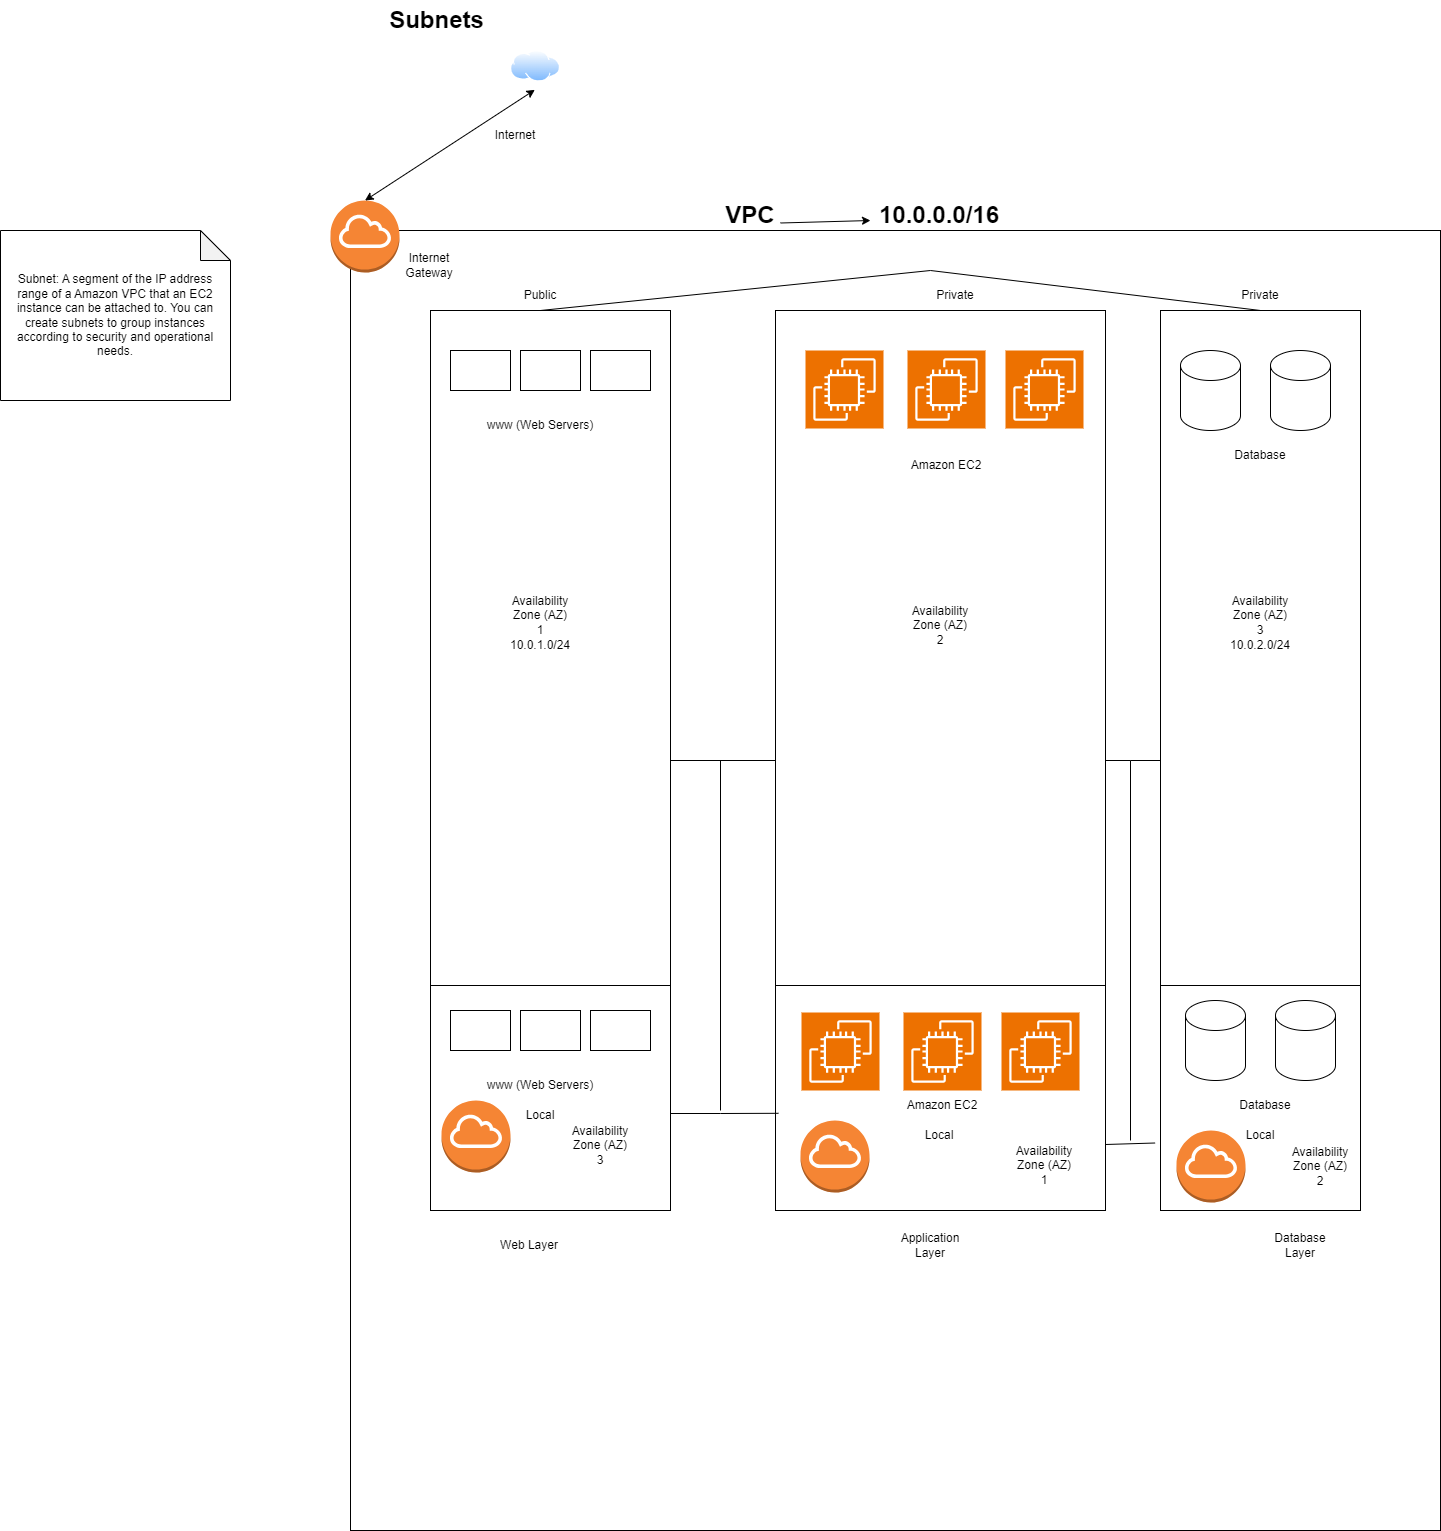

The diagram above was exported from draw.io. Its source (the exported page's mxGraphModel, read from the mxfile embedded in the PNG):
<mxGraphModel dx="2835" dy="2215" grid="1" gridSize="10" guides="1" tooltips="1" connect="1" arrows="1" fold="1" page="1" pageScale="1" pageWidth="850" pageHeight="1100" math="0" shadow="0">
  <root>
    <mxCell id="0" />
    <mxCell id="1" parent="0" />
    <mxCell id="pUsL_FLaXqviKLcXuYQH-1" value="" style="rounded=0;whiteSpace=wrap;html=1;" parent="1" vertex="1">
      <mxGeometry width="1090" height="1300" as="geometry" />
    </mxCell>
    <mxCell id="pUsL_FLaXqviKLcXuYQH-3" value="Subnets" style="text;strokeColor=none;fillColor=none;html=1;fontSize=24;fontStyle=1;verticalAlign=middle;align=center;" parent="1" vertex="1">
      <mxGeometry x="36" y="-230" width="100" height="40" as="geometry" />
    </mxCell>
    <mxCell id="pUsL_FLaXqviKLcXuYQH-16" value="" style="rounded=0;whiteSpace=wrap;html=1;" parent="1" vertex="1">
      <mxGeometry x="80" y="80" width="240" height="900" as="geometry" />
    </mxCell>
    <mxCell id="pUsL_FLaXqviKLcXuYQH-17" value="" style="rounded=0;whiteSpace=wrap;html=1;" parent="1" vertex="1">
      <mxGeometry x="810" y="80" width="200" height="900" as="geometry" />
    </mxCell>
    <mxCell id="pUsL_FLaXqviKLcXuYQH-18" value="Public" style="text;html=1;strokeColor=none;fillColor=none;align=center;verticalAlign=middle;whiteSpace=wrap;rounded=0;" parent="1" vertex="1">
      <mxGeometry x="160" y="50" width="60" height="30" as="geometry" />
    </mxCell>
    <mxCell id="pUsL_FLaXqviKLcXuYQH-19" value="Private" style="text;html=1;strokeColor=none;fillColor=none;align=center;verticalAlign=middle;whiteSpace=wrap;rounded=0;" parent="1" vertex="1">
      <mxGeometry x="880" y="50" width="60" height="30" as="geometry" />
    </mxCell>
    <mxCell id="pUsL_FLaXqviKLcXuYQH-20" value="10.0.1.0/24" style="text;html=1;strokeColor=none;fillColor=none;align=center;verticalAlign=middle;whiteSpace=wrap;rounded=0;" parent="1" vertex="1">
      <mxGeometry x="160" y="400" width="60" height="30" as="geometry" />
    </mxCell>
    <mxCell id="pUsL_FLaXqviKLcXuYQH-23" value="10.0.2.0/24" style="text;html=1;strokeColor=none;fillColor=none;align=center;verticalAlign=middle;whiteSpace=wrap;rounded=0;" parent="1" vertex="1">
      <mxGeometry x="880" y="400" width="60" height="30" as="geometry" />
    </mxCell>
    <mxCell id="pUsL_FLaXqviKLcXuYQH-24" value="" style="outlineConnect=0;dashed=0;verticalLabelPosition=bottom;verticalAlign=top;align=center;html=1;shape=mxgraph.aws3.internet_gateway;fillColor=#F58534;gradientColor=none;" parent="1" vertex="1">
      <mxGeometry x="-20" y="-30" width="69" height="72" as="geometry" />
    </mxCell>
    <mxCell id="pUsL_FLaXqviKLcXuYQH-25" value="Internet Gateway" style="text;html=1;strokeColor=none;fillColor=none;align=center;verticalAlign=middle;whiteSpace=wrap;rounded=0;" parent="1" vertex="1">
      <mxGeometry x="49" y="20" width="60" height="30" as="geometry" />
    </mxCell>
    <mxCell id="pUsL_FLaXqviKLcXuYQH-26" value="" style="image;aspect=fixed;perimeter=ellipsePerimeter;html=1;align=center;shadow=0;dashed=0;spacingTop=3;image=img/lib/active_directory/internet_cloud.svg;" parent="1" vertex="1">
      <mxGeometry x="160" y="-180" width="50" height="31.5" as="geometry" />
    </mxCell>
    <mxCell id="pUsL_FLaXqviKLcXuYQH-28" value="Internet" style="text;html=1;strokeColor=none;fillColor=none;align=center;verticalAlign=middle;whiteSpace=wrap;rounded=0;" parent="1" vertex="1">
      <mxGeometry x="135" y="-110" width="60" height="30" as="geometry" />
    </mxCell>
    <mxCell id="pUsL_FLaXqviKLcXuYQH-30" value="" style="endArrow=classic;startArrow=classic;html=1;rounded=0;exitX=0.5;exitY=0;exitDx=0;exitDy=0;exitPerimeter=0;entryX=0.487;entryY=1.249;entryDx=0;entryDy=0;entryPerimeter=0;" parent="1" source="pUsL_FLaXqviKLcXuYQH-24" target="pUsL_FLaXqviKLcXuYQH-26" edge="1">
      <mxGeometry width="50" height="50" relative="1" as="geometry">
        <mxPoint x="280" y="-70" as="sourcePoint" />
        <mxPoint x="180" y="-70" as="targetPoint" />
      </mxGeometry>
    </mxCell>
    <mxCell id="pUsL_FLaXqviKLcXuYQH-31" value="" style="rounded=0;whiteSpace=wrap;html=1;" parent="1" vertex="1">
      <mxGeometry x="100" y="120" width="60" height="40" as="geometry" />
    </mxCell>
    <mxCell id="pUsL_FLaXqviKLcXuYQH-32" value="" style="rounded=0;whiteSpace=wrap;html=1;" parent="1" vertex="1">
      <mxGeometry x="170" y="120" width="60" height="40" as="geometry" />
    </mxCell>
    <mxCell id="pUsL_FLaXqviKLcXuYQH-33" value="" style="rounded=0;whiteSpace=wrap;html=1;" parent="1" vertex="1">
      <mxGeometry x="240" y="120" width="60" height="40" as="geometry" />
    </mxCell>
    <mxCell id="pUsL_FLaXqviKLcXuYQH-34" value="www (Web Servers)" style="text;html=1;strokeColor=none;fillColor=none;align=center;verticalAlign=middle;whiteSpace=wrap;rounded=0;" parent="1" vertex="1">
      <mxGeometry x="120" y="180" width="140" height="30" as="geometry" />
    </mxCell>
    <mxCell id="pUsL_FLaXqviKLcXuYQH-35" value="" style="shape=cylinder3;whiteSpace=wrap;html=1;boundedLbl=1;backgroundOutline=1;size=15;" parent="1" vertex="1">
      <mxGeometry x="830" y="120" width="60" height="80" as="geometry" />
    </mxCell>
    <mxCell id="pUsL_FLaXqviKLcXuYQH-36" value="" style="shape=cylinder3;whiteSpace=wrap;html=1;boundedLbl=1;backgroundOutline=1;size=15;" parent="1" vertex="1">
      <mxGeometry x="920" y="120" width="60" height="80" as="geometry" />
    </mxCell>
    <mxCell id="pUsL_FLaXqviKLcXuYQH-37" value="Database" style="text;html=1;strokeColor=none;fillColor=none;align=center;verticalAlign=middle;whiteSpace=wrap;rounded=0;" parent="1" vertex="1">
      <mxGeometry x="880" y="210" width="60" height="30" as="geometry" />
    </mxCell>
    <mxCell id="pUsL_FLaXqviKLcXuYQH-41" value="" style="rounded=0;whiteSpace=wrap;html=1;" parent="1" vertex="1">
      <mxGeometry x="425" y="80" width="330" height="900" as="geometry" />
    </mxCell>
    <mxCell id="pUsL_FLaXqviKLcXuYQH-42" value="Private" style="text;html=1;strokeColor=none;fillColor=none;align=center;verticalAlign=middle;whiteSpace=wrap;rounded=0;" parent="1" vertex="1">
      <mxGeometry x="575" y="50" width="60" height="30" as="geometry" />
    </mxCell>
    <mxCell id="pUsL_FLaXqviKLcXuYQH-43" value="" style="sketch=0;points=[[0,0,0],[0.25,0,0],[0.5,0,0],[0.75,0,0],[1,0,0],[0,1,0],[0.25,1,0],[0.5,1,0],[0.75,1,0],[1,1,0],[0,0.25,0],[0,0.5,0],[0,0.75,0],[1,0.25,0],[1,0.5,0],[1,0.75,0]];outlineConnect=0;fontColor=#232F3E;fillColor=#ED7100;strokeColor=#ffffff;dashed=0;verticalLabelPosition=bottom;verticalAlign=top;align=center;html=1;fontSize=12;fontStyle=0;aspect=fixed;shape=mxgraph.aws4.resourceIcon;resIcon=mxgraph.aws4.ec2;" parent="1" vertex="1">
      <mxGeometry x="455" y="120" width="78" height="78" as="geometry" />
    </mxCell>
    <mxCell id="pUsL_FLaXqviKLcXuYQH-44" value="" style="sketch=0;points=[[0,0,0],[0.25,0,0],[0.5,0,0],[0.75,0,0],[1,0,0],[0,1,0],[0.25,1,0],[0.5,1,0],[0.75,1,0],[1,1,0],[0,0.25,0],[0,0.5,0],[0,0.75,0],[1,0.25,0],[1,0.5,0],[1,0.75,0]];outlineConnect=0;fontColor=#232F3E;fillColor=#ED7100;strokeColor=#ffffff;dashed=0;verticalLabelPosition=bottom;verticalAlign=top;align=center;html=1;fontSize=12;fontStyle=0;aspect=fixed;shape=mxgraph.aws4.resourceIcon;resIcon=mxgraph.aws4.ec2;" parent="1" vertex="1">
      <mxGeometry x="557" y="120" width="78" height="78" as="geometry" />
    </mxCell>
    <mxCell id="pUsL_FLaXqviKLcXuYQH-45" value="" style="sketch=0;points=[[0,0,0],[0.25,0,0],[0.5,0,0],[0.75,0,0],[1,0,0],[0,1,0],[0.25,1,0],[0.5,1,0],[0.75,1,0],[1,1,0],[0,0.25,0],[0,0.5,0],[0,0.75,0],[1,0.25,0],[1,0.5,0],[1,0.75,0]];outlineConnect=0;fontColor=#232F3E;fillColor=#ED7100;strokeColor=#ffffff;dashed=0;verticalLabelPosition=bottom;verticalAlign=top;align=center;html=1;fontSize=12;fontStyle=0;aspect=fixed;shape=mxgraph.aws4.resourceIcon;resIcon=mxgraph.aws4.ec2;" parent="1" vertex="1">
      <mxGeometry x="655" y="120" width="78" height="78" as="geometry" />
    </mxCell>
    <mxCell id="pUsL_FLaXqviKLcXuYQH-46" value="Amazon EC2" style="text;html=1;strokeColor=none;fillColor=none;align=center;verticalAlign=middle;whiteSpace=wrap;rounded=0;" parent="1" vertex="1">
      <mxGeometry x="541" y="220" width="110" height="30" as="geometry" />
    </mxCell>
    <mxCell id="pUsL_FLaXqviKLcXuYQH-48" value="" style="endArrow=none;html=1;rounded=0;exitX=1;exitY=0.5;exitDx=0;exitDy=0;entryX=0;entryY=0.5;entryDx=0;entryDy=0;" parent="1" source="pUsL_FLaXqviKLcXuYQH-16" target="pUsL_FLaXqviKLcXuYQH-41" edge="1">
      <mxGeometry width="50" height="50" relative="1" as="geometry">
        <mxPoint x="510" y="270" as="sourcePoint" />
        <mxPoint x="560" y="220" as="targetPoint" />
      </mxGeometry>
    </mxCell>
    <mxCell id="pUsL_FLaXqviKLcXuYQH-49" value="" style="endArrow=none;html=1;rounded=0;exitX=1;exitY=0.5;exitDx=0;exitDy=0;" parent="1" source="pUsL_FLaXqviKLcXuYQH-41" target="pUsL_FLaXqviKLcXuYQH-17" edge="1">
      <mxGeometry width="50" height="50" relative="1" as="geometry">
        <mxPoint x="760" y="260" as="sourcePoint" />
        <mxPoint x="560" y="220" as="targetPoint" />
        <Array as="points">
          <mxPoint x="780" y="530" />
        </Array>
      </mxGeometry>
    </mxCell>
    <mxCell id="pUsL_FLaXqviKLcXuYQH-52" value="" style="endArrow=none;html=1;rounded=0;exitX=0.5;exitY=1;exitDx=0;exitDy=0;entryX=0.5;entryY=1;entryDx=0;entryDy=0;" parent="1" source="pUsL_FLaXqviKLcXuYQH-18" target="pUsL_FLaXqviKLcXuYQH-19" edge="1">
      <mxGeometry width="50" height="50" relative="1" as="geometry">
        <mxPoint x="640" y="370" as="sourcePoint" />
        <mxPoint x="690" y="320" as="targetPoint" />
        <Array as="points">
          <mxPoint x="580" y="40" />
        </Array>
      </mxGeometry>
    </mxCell>
    <mxCell id="pUsL_FLaXqviKLcXuYQH-54" value="Availability Zone (AZ)&lt;br&gt;2" style="text;html=1;strokeColor=none;fillColor=none;align=center;verticalAlign=middle;whiteSpace=wrap;rounded=0;" parent="1" vertex="1">
      <mxGeometry x="560" y="380" width="60" height="30" as="geometry" />
    </mxCell>
    <mxCell id="pUsL_FLaXqviKLcXuYQH-56" value="" style="endArrow=none;html=1;rounded=0;exitX=0;exitY=0.75;exitDx=0;exitDy=0;entryX=1;entryY=0.75;entryDx=0;entryDy=0;" parent="1" source="pUsL_FLaXqviKLcXuYQH-41" target="pUsL_FLaXqviKLcXuYQH-41" edge="1">
      <mxGeometry width="50" height="50" relative="1" as="geometry">
        <mxPoint x="570" y="540" as="sourcePoint" />
        <mxPoint x="620" y="490" as="targetPoint" />
      </mxGeometry>
    </mxCell>
    <mxCell id="pUsL_FLaXqviKLcXuYQH-57" value="" style="endArrow=none;html=1;rounded=0;exitX=0;exitY=0.75;exitDx=0;exitDy=0;entryX=1;entryY=0.75;entryDx=0;entryDy=0;" parent="1" source="pUsL_FLaXqviKLcXuYQH-16" target="pUsL_FLaXqviKLcXuYQH-16" edge="1">
      <mxGeometry width="50" height="50" relative="1" as="geometry">
        <mxPoint x="435" y="600" as="sourcePoint" />
        <mxPoint x="300" y="590" as="targetPoint" />
      </mxGeometry>
    </mxCell>
    <mxCell id="pUsL_FLaXqviKLcXuYQH-58" value="" style="endArrow=none;html=1;rounded=0;exitX=0;exitY=0.75;exitDx=0;exitDy=0;entryX=1;entryY=0.75;entryDx=0;entryDy=0;" parent="1" source="pUsL_FLaXqviKLcXuYQH-17" target="pUsL_FLaXqviKLcXuYQH-17" edge="1">
      <mxGeometry width="50" height="50" relative="1" as="geometry">
        <mxPoint x="840" y="600" as="sourcePoint" />
        <mxPoint x="980" y="590" as="targetPoint" />
      </mxGeometry>
    </mxCell>
    <mxCell id="pUsL_FLaXqviKLcXuYQH-59" value="" style="rounded=0;whiteSpace=wrap;html=1;" parent="1" vertex="1">
      <mxGeometry x="100" y="780" width="60" height="40" as="geometry" />
    </mxCell>
    <mxCell id="pUsL_FLaXqviKLcXuYQH-60" value="" style="rounded=0;whiteSpace=wrap;html=1;" parent="1" vertex="1">
      <mxGeometry x="170" y="780" width="60" height="40" as="geometry" />
    </mxCell>
    <mxCell id="pUsL_FLaXqviKLcXuYQH-61" value="" style="rounded=0;whiteSpace=wrap;html=1;" parent="1" vertex="1">
      <mxGeometry x="240" y="780" width="60" height="40" as="geometry" />
    </mxCell>
    <mxCell id="pUsL_FLaXqviKLcXuYQH-62" value="www (Web Servers)" style="text;html=1;strokeColor=none;fillColor=none;align=center;verticalAlign=middle;whiteSpace=wrap;rounded=0;" parent="1" vertex="1">
      <mxGeometry x="120" y="840" width="140" height="30" as="geometry" />
    </mxCell>
    <mxCell id="pUsL_FLaXqviKLcXuYQH-63" value="" style="sketch=0;points=[[0,0,0],[0.25,0,0],[0.5,0,0],[0.75,0,0],[1,0,0],[0,1,0],[0.25,1,0],[0.5,1,0],[0.75,1,0],[1,1,0],[0,0.25,0],[0,0.5,0],[0,0.75,0],[1,0.25,0],[1,0.5,0],[1,0.75,0]];outlineConnect=0;fontColor=#232F3E;fillColor=#ED7100;strokeColor=#ffffff;dashed=0;verticalLabelPosition=bottom;verticalAlign=top;align=center;html=1;fontSize=12;fontStyle=0;aspect=fixed;shape=mxgraph.aws4.resourceIcon;resIcon=mxgraph.aws4.ec2;" parent="1" vertex="1">
      <mxGeometry x="451" y="782" width="78" height="78" as="geometry" />
    </mxCell>
    <mxCell id="pUsL_FLaXqviKLcXuYQH-64" value="" style="sketch=0;points=[[0,0,0],[0.25,0,0],[0.5,0,0],[0.75,0,0],[1,0,0],[0,1,0],[0.25,1,0],[0.5,1,0],[0.75,1,0],[1,1,0],[0,0.25,0],[0,0.5,0],[0,0.75,0],[1,0.25,0],[1,0.5,0],[1,0.75,0]];outlineConnect=0;fontColor=#232F3E;fillColor=#ED7100;strokeColor=#ffffff;dashed=0;verticalLabelPosition=bottom;verticalAlign=top;align=center;html=1;fontSize=12;fontStyle=0;aspect=fixed;shape=mxgraph.aws4.resourceIcon;resIcon=mxgraph.aws4.ec2;" parent="1" vertex="1">
      <mxGeometry x="553" y="782" width="78" height="78" as="geometry" />
    </mxCell>
    <mxCell id="pUsL_FLaXqviKLcXuYQH-65" value="" style="sketch=0;points=[[0,0,0],[0.25,0,0],[0.5,0,0],[0.75,0,0],[1,0,0],[0,1,0],[0.25,1,0],[0.5,1,0],[0.75,1,0],[1,1,0],[0,0.25,0],[0,0.5,0],[0,0.75,0],[1,0.25,0],[1,0.5,0],[1,0.75,0]];outlineConnect=0;fontColor=#232F3E;fillColor=#ED7100;strokeColor=#ffffff;dashed=0;verticalLabelPosition=bottom;verticalAlign=top;align=center;html=1;fontSize=12;fontStyle=0;aspect=fixed;shape=mxgraph.aws4.resourceIcon;resIcon=mxgraph.aws4.ec2;" parent="1" vertex="1">
      <mxGeometry x="651" y="782" width="78" height="78" as="geometry" />
    </mxCell>
    <mxCell id="pUsL_FLaXqviKLcXuYQH-66" value="Amazon EC2" style="text;html=1;strokeColor=none;fillColor=none;align=center;verticalAlign=middle;whiteSpace=wrap;rounded=0;" parent="1" vertex="1">
      <mxGeometry x="537" y="860" width="110" height="30" as="geometry" />
    </mxCell>
    <mxCell id="pUsL_FLaXqviKLcXuYQH-69" value="" style="shape=cylinder3;whiteSpace=wrap;html=1;boundedLbl=1;backgroundOutline=1;size=15;" parent="1" vertex="1">
      <mxGeometry x="835" y="770" width="60" height="80" as="geometry" />
    </mxCell>
    <mxCell id="pUsL_FLaXqviKLcXuYQH-70" value="" style="shape=cylinder3;whiteSpace=wrap;html=1;boundedLbl=1;backgroundOutline=1;size=15;" parent="1" vertex="1">
      <mxGeometry x="925" y="770" width="60" height="80" as="geometry" />
    </mxCell>
    <mxCell id="pUsL_FLaXqviKLcXuYQH-71" value="Database" style="text;html=1;strokeColor=none;fillColor=none;align=center;verticalAlign=middle;whiteSpace=wrap;rounded=0;" parent="1" vertex="1">
      <mxGeometry x="885" y="860" width="60" height="30" as="geometry" />
    </mxCell>
    <mxCell id="pUsL_FLaXqviKLcXuYQH-72" value="Local" style="text;html=1;strokeColor=none;fillColor=none;align=center;verticalAlign=middle;whiteSpace=wrap;rounded=0;" parent="1" vertex="1">
      <mxGeometry x="160" y="870" width="60" height="30" as="geometry" />
    </mxCell>
    <mxCell id="pUsL_FLaXqviKLcXuYQH-73" value="Local" style="text;html=1;strokeColor=none;fillColor=none;align=center;verticalAlign=middle;whiteSpace=wrap;rounded=0;" parent="1" vertex="1">
      <mxGeometry x="559" y="890" width="60" height="30" as="geometry" />
    </mxCell>
    <mxCell id="pUsL_FLaXqviKLcXuYQH-74" value="Local" style="text;html=1;strokeColor=none;fillColor=none;align=center;verticalAlign=middle;whiteSpace=wrap;rounded=0;" parent="1" vertex="1">
      <mxGeometry x="880" y="890" width="60" height="30" as="geometry" />
    </mxCell>
    <mxCell id="pUsL_FLaXqviKLcXuYQH-75" value="" style="outlineConnect=0;dashed=0;verticalLabelPosition=bottom;verticalAlign=top;align=center;html=1;shape=mxgraph.aws3.internet_gateway;fillColor=#F58534;gradientColor=none;" parent="1" vertex="1">
      <mxGeometry x="91" y="870" width="69" height="72" as="geometry" />
    </mxCell>
    <mxCell id="pUsL_FLaXqviKLcXuYQH-77" value="" style="outlineConnect=0;dashed=0;verticalLabelPosition=bottom;verticalAlign=top;align=center;html=1;shape=mxgraph.aws3.internet_gateway;fillColor=#F58534;gradientColor=none;" parent="1" vertex="1">
      <mxGeometry x="826" y="900" width="69" height="72" as="geometry" />
    </mxCell>
    <mxCell id="pUsL_FLaXqviKLcXuYQH-78" value="" style="outlineConnect=0;dashed=0;verticalLabelPosition=bottom;verticalAlign=top;align=center;html=1;shape=mxgraph.aws3.internet_gateway;fillColor=#F58534;gradientColor=none;" parent="1" vertex="1">
      <mxGeometry x="450" y="890" width="69" height="72" as="geometry" />
    </mxCell>
    <mxCell id="pUsL_FLaXqviKLcXuYQH-88" value="" style="endArrow=none;html=1;rounded=0;entryX=0.009;entryY=0.892;entryDx=0;entryDy=0;entryPerimeter=0;" parent="1" target="pUsL_FLaXqviKLcXuYQH-41" edge="1">
      <mxGeometry width="50" height="50" relative="1" as="geometry">
        <mxPoint x="320" y="883" as="sourcePoint" />
        <mxPoint x="424.64" y="865" as="targetPoint" />
        <Array as="points">
          <mxPoint x="370" y="883" />
        </Array>
      </mxGeometry>
    </mxCell>
    <mxCell id="pUsL_FLaXqviKLcXuYQH-90" value="" style="endArrow=none;html=1;rounded=0;" parent="1" edge="1">
      <mxGeometry width="50" height="50" relative="1" as="geometry">
        <mxPoint x="370" y="880" as="sourcePoint" />
        <mxPoint x="370" y="530" as="targetPoint" />
      </mxGeometry>
    </mxCell>
    <mxCell id="pUsL_FLaXqviKLcXuYQH-91" value="" style="endArrow=none;html=1;rounded=0;entryX=-0.027;entryY=0.925;entryDx=0;entryDy=0;entryPerimeter=0;" parent="1" target="pUsL_FLaXqviKLcXuYQH-17" edge="1">
      <mxGeometry width="50" height="50" relative="1" as="geometry">
        <mxPoint x="755" y="914" as="sourcePoint" />
        <mxPoint x="805" y="864" as="targetPoint" />
      </mxGeometry>
    </mxCell>
    <mxCell id="pUsL_FLaXqviKLcXuYQH-92" value="" style="endArrow=none;html=1;rounded=0;" parent="1" edge="1">
      <mxGeometry width="50" height="50" relative="1" as="geometry">
        <mxPoint x="780" y="910" as="sourcePoint" />
        <mxPoint x="780" y="530" as="targetPoint" />
      </mxGeometry>
    </mxCell>
    <mxCell id="pUsL_FLaXqviKLcXuYQH-94" value="Availability Zone (AZ)&lt;br&gt;1" style="text;html=1;strokeColor=none;fillColor=none;align=center;verticalAlign=middle;whiteSpace=wrap;rounded=0;" parent="1" vertex="1">
      <mxGeometry x="160" y="370" width="60" height="30" as="geometry" />
    </mxCell>
    <mxCell id="pUsL_FLaXqviKLcXuYQH-96" value="Availability Zone (AZ)&lt;br&gt;3" style="text;html=1;strokeColor=none;fillColor=none;align=center;verticalAlign=middle;whiteSpace=wrap;rounded=0;" parent="1" vertex="1">
      <mxGeometry x="880" y="370" width="60" height="30" as="geometry" />
    </mxCell>
    <mxCell id="pUsL_FLaXqviKLcXuYQH-97" value="Availability Zone (AZ)&lt;br&gt;3" style="text;html=1;strokeColor=none;fillColor=none;align=center;verticalAlign=middle;whiteSpace=wrap;rounded=0;" parent="1" vertex="1">
      <mxGeometry x="220" y="900" width="60" height="30" as="geometry" />
    </mxCell>
    <mxCell id="pUsL_FLaXqviKLcXuYQH-100" value="Availability Zone (AZ)&lt;br&gt;1" style="text;html=1;strokeColor=none;fillColor=none;align=center;verticalAlign=middle;whiteSpace=wrap;rounded=0;" parent="1" vertex="1">
      <mxGeometry x="664" y="920" width="60" height="30" as="geometry" />
    </mxCell>
    <mxCell id="pUsL_FLaXqviKLcXuYQH-103" value="Availability Zone (AZ)&lt;br&gt;2" style="text;html=1;strokeColor=none;fillColor=none;align=center;verticalAlign=middle;whiteSpace=wrap;rounded=0;" parent="1" vertex="1">
      <mxGeometry x="940" y="921" width="60" height="30" as="geometry" />
    </mxCell>
    <mxCell id="pUsL_FLaXqviKLcXuYQH-104" value="Web Layer" style="text;html=1;strokeColor=none;fillColor=none;align=center;verticalAlign=middle;whiteSpace=wrap;rounded=0;" parent="1" vertex="1">
      <mxGeometry x="149" y="1000" width="60" height="30" as="geometry" />
    </mxCell>
    <mxCell id="pUsL_FLaXqviKLcXuYQH-105" value="Application Layer" style="text;html=1;strokeColor=none;fillColor=none;align=center;verticalAlign=middle;whiteSpace=wrap;rounded=0;" parent="1" vertex="1">
      <mxGeometry x="550" y="1000" width="60" height="30" as="geometry" />
    </mxCell>
    <mxCell id="pUsL_FLaXqviKLcXuYQH-106" value="Database Layer" style="text;html=1;strokeColor=none;fillColor=none;align=center;verticalAlign=middle;whiteSpace=wrap;rounded=0;" parent="1" vertex="1">
      <mxGeometry x="920" y="1000" width="60" height="30" as="geometry" />
    </mxCell>
    <mxCell id="pUsL_FLaXqviKLcXuYQH-107" value="&lt;b&gt;&lt;font style=&quot;font-size: 24px;&quot;&gt;VPC&lt;/font&gt;&lt;/b&gt;" style="text;html=1;strokeColor=none;fillColor=none;align=center;verticalAlign=middle;whiteSpace=wrap;rounded=0;" parent="1" vertex="1">
      <mxGeometry x="370" y="-30" width="60" height="30" as="geometry" />
    </mxCell>
    <mxCell id="pUsL_FLaXqviKLcXuYQH-108" value="&lt;b&gt;&lt;font style=&quot;font-size: 24px;&quot;&gt;10.0.0.0/16&lt;/font&gt;&lt;/b&gt;" style="text;html=1;strokeColor=none;fillColor=none;align=center;verticalAlign=middle;whiteSpace=wrap;rounded=0;" parent="1" vertex="1">
      <mxGeometry x="559" y="-30" width="60" height="30" as="geometry" />
    </mxCell>
    <mxCell id="pUsL_FLaXqviKLcXuYQH-112" value="" style="endArrow=classic;html=1;rounded=0;exitX=1;exitY=0.75;exitDx=0;exitDy=0;" parent="1" source="pUsL_FLaXqviKLcXuYQH-107" edge="1">
      <mxGeometry width="50" height="50" relative="1" as="geometry">
        <mxPoint x="400" y="-30" as="sourcePoint" />
        <mxPoint x="520" y="-10" as="targetPoint" />
      </mxGeometry>
    </mxCell>
    <mxCell id="QVGbTfmGtTte0CUe0tTn-1" value="Subnet:&amp;nbsp;A segment of the IP address range of a Amazon VPC that an EC2 instance can be attached to. You can create subnets to group instances according to security and operational needs." style="shape=note;whiteSpace=wrap;html=1;backgroundOutline=1;darkOpacity=0.05;" vertex="1" parent="1">
      <mxGeometry x="-350" width="230" height="170" as="geometry" />
    </mxCell>
  </root>
</mxGraphModel>